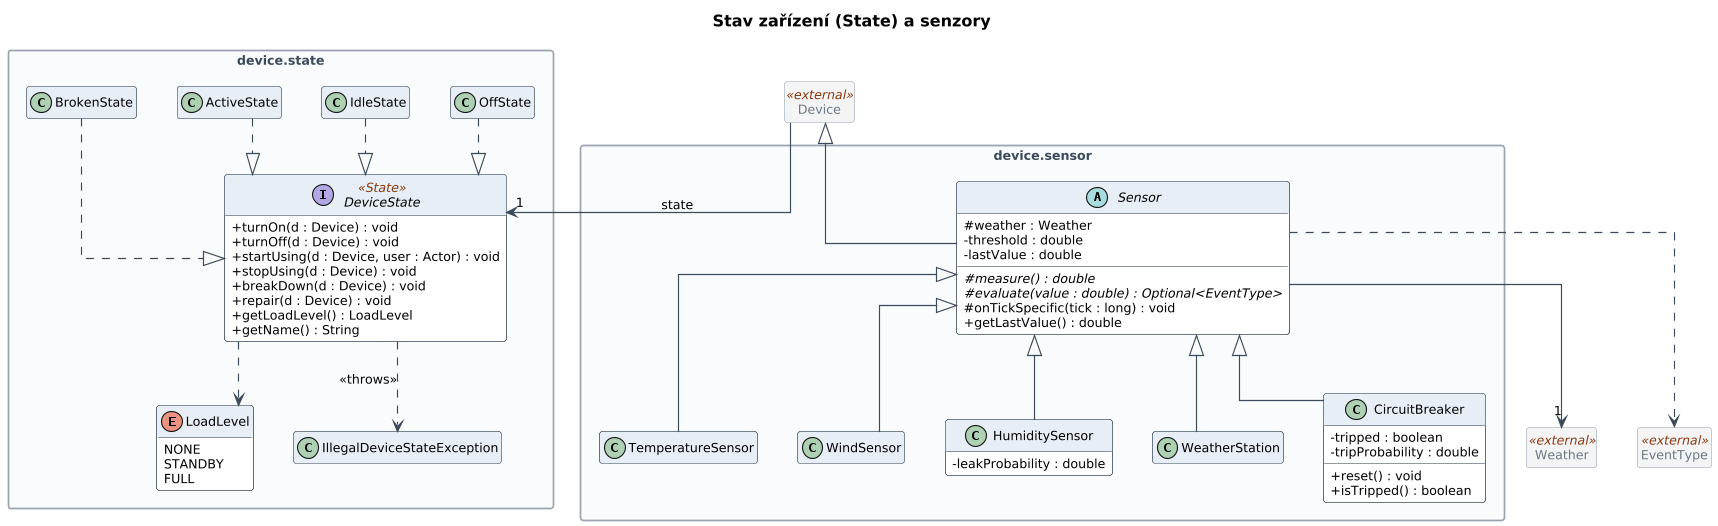

The diagram above was rendered by PlantUML. Its source (embedded in the PNG):
@startuml 03-device-state
!include common.iuml
title Stav zařízení (State) a senzory
!include model/device-state.iuml
!include model/sensor.iuml

class Device <<external>>
class Weather <<external>>
class EventType <<external>>
Device --> "1" DeviceState : state
Sensor -up-|> Device
Sensor --> "1" Weather
Sensor ..> EventType
@enduml